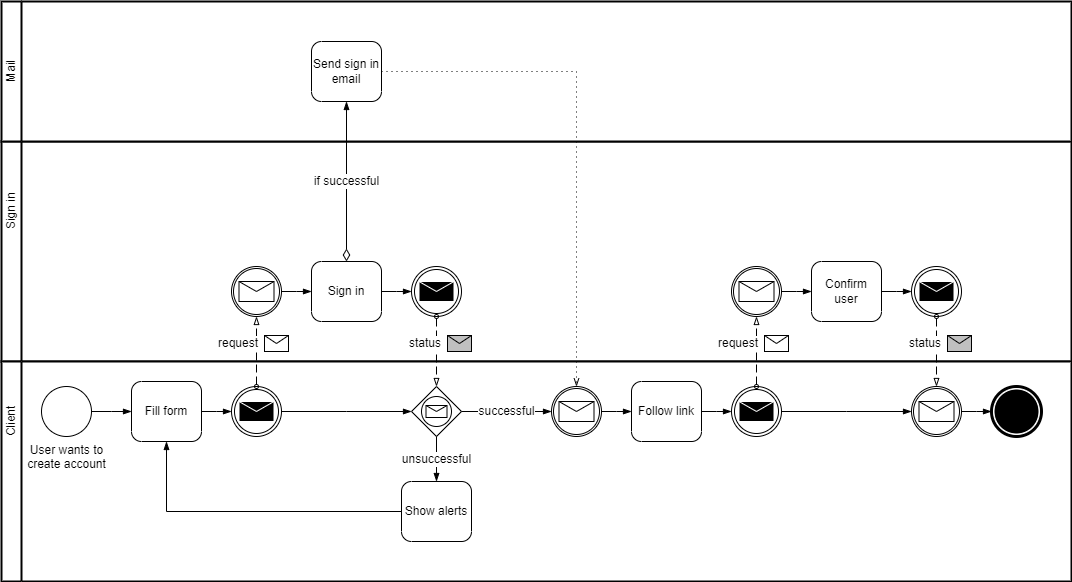

The diagram above was exported from draw.io. Its source (the exported page's mxGraphModel, read from the mxfile embedded in the PNG):
<mxGraphModel dx="1422" dy="794" grid="1" gridSize="10" guides="1" tooltips="1" connect="1" arrows="1" fold="1" page="1" pageScale="1" pageWidth="850" pageHeight="1100" background="none" math="0" shadow="0">
  <root>
    <mxCell id="0" />
    <mxCell id="1" parent="0" />
    <mxCell id="Wz37IrEu_yx1vU0jT2dG-4" value="" style="swimlane;html=1;startSize=20;fontStyle=0;collapsible=0;horizontal=0;swimlaneLine=1;swimlaneFillColor=#ffffff;strokeWidth=2;whiteSpace=wrap;" parent="1" vertex="1">
      <mxGeometry x="320" y="360" width="1070" height="220" as="geometry" />
    </mxCell>
    <UserObject label="Sign in" placeholders="1" name="Variable" id="Wz37IrEu_yx1vU0jT2dG-5">
      <mxCell style="text;html=1;strokeColor=none;fillColor=none;align=center;verticalAlign=middle;whiteSpace=wrap;overflow=hidden;horizontal=0;" parent="Wz37IrEu_yx1vU0jT2dG-4" vertex="1">
        <mxGeometry y="10" width="20" height="120" as="geometry" />
      </mxCell>
    </UserObject>
    <mxCell id="Wz37IrEu_yx1vU0jT2dG-7" value="Sign in" style="points=[[0.25,0,0],[0.5,0,0],[0.75,0,0],[1,0.25,0],[1,0.5,0],[1,0.75,0],[0.75,1,0],[0.5,1,0],[0.25,1,0],[0,0.75,0],[0,0.5,0],[0,0.25,0]];shape=mxgraph.bpmn.task;whiteSpace=wrap;rectStyle=rounded;size=10;html=1;taskMarker=abstract;" parent="Wz37IrEu_yx1vU0jT2dG-4" vertex="1">
      <mxGeometry x="310" y="120" width="70" height="60" as="geometry" />
    </mxCell>
    <mxCell id="W7hmfETyRTECOzkHpTu9-9" value="" style="points=[[0.145,0.145,0],[0.5,0,0],[0.855,0.145,0],[1,0.5,0],[0.855,0.855,0],[0.5,1,0],[0.145,0.855,0],[0,0.5,0]];shape=mxgraph.bpmn.event;html=1;verticalLabelPosition=bottom;labelBackgroundColor=#ffffff;verticalAlign=top;align=center;perimeter=ellipsePerimeter;outlineConnect=0;aspect=fixed;outline=throwing;symbol=message;" parent="Wz37IrEu_yx1vU0jT2dG-4" vertex="1">
      <mxGeometry x="410" y="125" width="50" height="50" as="geometry" />
    </mxCell>
    <mxCell id="W7hmfETyRTECOzkHpTu9-3" value="" style="points=[[0.145,0.145,0],[0.5,0,0],[0.855,0.145,0],[1,0.5,0],[0.855,0.855,0],[0.5,1,0],[0.145,0.855,0],[0,0.5,0]];shape=mxgraph.bpmn.event;html=1;verticalLabelPosition=bottom;labelBackgroundColor=#ffffff;verticalAlign=top;align=center;perimeter=ellipsePerimeter;outlineConnect=0;aspect=fixed;outline=catching;symbol=message;" parent="Wz37IrEu_yx1vU0jT2dG-4" vertex="1">
      <mxGeometry x="230" y="125" width="50" height="50" as="geometry" />
    </mxCell>
    <mxCell id="W7hmfETyRTECOzkHpTu9-7" value="" style="edgeStyle=elbowEdgeStyle;fontSize=12;html=1;endArrow=blockThin;endFill=1;rounded=0;exitX=1;exitY=0.5;exitDx=0;exitDy=0;exitPerimeter=0;entryX=0;entryY=0.5;entryDx=0;entryDy=0;entryPerimeter=0;" parent="Wz37IrEu_yx1vU0jT2dG-4" source="W7hmfETyRTECOzkHpTu9-3" target="Wz37IrEu_yx1vU0jT2dG-7" edge="1">
      <mxGeometry width="160" relative="1" as="geometry">
        <mxPoint x="210" y="365" as="sourcePoint" />
        <mxPoint x="310" y="315" as="targetPoint" />
      </mxGeometry>
    </mxCell>
    <mxCell id="gCgvM8TT7wRPpb1YTTEh-4" value="" style="edgeStyle=elbowEdgeStyle;fontSize=12;html=1;endArrow=blockThin;endFill=1;rounded=0;exitX=1;exitY=0.5;exitDx=0;exitDy=0;exitPerimeter=0;entryX=0;entryY=0.5;entryDx=0;entryDy=0;entryPerimeter=0;" edge="1" parent="Wz37IrEu_yx1vU0jT2dG-4" source="Wz37IrEu_yx1vU0jT2dG-7" target="W7hmfETyRTECOzkHpTu9-9">
      <mxGeometry width="160" relative="1" as="geometry">
        <mxPoint x="450" y="150" as="sourcePoint" />
        <mxPoint x="410" y="160" as="targetPoint" />
      </mxGeometry>
    </mxCell>
    <mxCell id="gCgvM8TT7wRPpb1YTTEh-16" value="" style="points=[[0.145,0.145,0],[0.5,0,0],[0.855,0.145,0],[1,0.5,0],[0.855,0.855,0],[0.5,1,0],[0.145,0.855,0],[0,0.5,0]];shape=mxgraph.bpmn.event;html=1;verticalLabelPosition=bottom;labelBackgroundColor=#ffffff;verticalAlign=top;align=center;perimeter=ellipsePerimeter;outlineConnect=0;aspect=fixed;outline=catching;symbol=message;" vertex="1" parent="Wz37IrEu_yx1vU0jT2dG-4">
      <mxGeometry x="730" y="125" width="50" height="50" as="geometry" />
    </mxCell>
    <mxCell id="gCgvM8TT7wRPpb1YTTEh-19" value="Confirm user" style="points=[[0.25,0,0],[0.5,0,0],[0.75,0,0],[1,0.25,0],[1,0.5,0],[1,0.75,0],[0.75,1,0],[0.5,1,0],[0.25,1,0],[0,0.75,0],[0,0.5,0],[0,0.25,0]];shape=mxgraph.bpmn.task;whiteSpace=wrap;rectStyle=rounded;size=10;html=1;taskMarker=abstract;" vertex="1" parent="Wz37IrEu_yx1vU0jT2dG-4">
      <mxGeometry x="810" y="120" width="70" height="60" as="geometry" />
    </mxCell>
    <mxCell id="gCgvM8TT7wRPpb1YTTEh-20" value="" style="edgeStyle=elbowEdgeStyle;fontSize=12;html=1;endArrow=blockThin;endFill=1;rounded=0;exitX=1;exitY=0.5;exitDx=0;exitDy=0;exitPerimeter=0;entryX=0;entryY=0.5;entryDx=0;entryDy=0;entryPerimeter=0;" edge="1" parent="Wz37IrEu_yx1vU0jT2dG-4" source="gCgvM8TT7wRPpb1YTTEh-16" target="gCgvM8TT7wRPpb1YTTEh-19">
      <mxGeometry width="160" relative="1" as="geometry">
        <mxPoint x="180" y="160" as="sourcePoint" />
        <mxPoint x="210" y="160" as="targetPoint" />
      </mxGeometry>
    </mxCell>
    <mxCell id="gCgvM8TT7wRPpb1YTTEh-21" value="" style="points=[[0.145,0.145,0],[0.5,0,0],[0.855,0.145,0],[1,0.5,0],[0.855,0.855,0],[0.5,1,0],[0.145,0.855,0],[0,0.5,0]];shape=mxgraph.bpmn.event;html=1;verticalLabelPosition=bottom;labelBackgroundColor=#ffffff;verticalAlign=top;align=center;perimeter=ellipsePerimeter;outlineConnect=0;aspect=fixed;outline=throwing;symbol=message;" vertex="1" parent="Wz37IrEu_yx1vU0jT2dG-4">
      <mxGeometry x="910" y="125" width="50" height="50" as="geometry" />
    </mxCell>
    <mxCell id="gCgvM8TT7wRPpb1YTTEh-22" value="" style="points=[[0.25,0.25,0],[0.5,0,0],[0.75,0.25,0],[1,0.5,0],[0.75,0.75,0],[0.5,1,0],[0.25,0.75,0],[0,0.5,0]];shape=mxgraph.bpmn.gateway2;html=1;verticalLabelPosition=bottom;labelBackgroundColor=#ffffff;verticalAlign=top;align=center;perimeter=rhombusPerimeter;outlineConnect=0;outline=standard;symbol=message;" vertex="1" parent="Wz37IrEu_yx1vU0jT2dG-4">
      <mxGeometry x="910" y="250" width="50" height="50" as="geometry" />
    </mxCell>
    <mxCell id="gCgvM8TT7wRPpb1YTTEh-25" value="" style="edgeStyle=elbowEdgeStyle;fontSize=12;html=1;endArrow=blockThin;endFill=1;rounded=0;exitX=1;exitY=0.5;exitDx=0;exitDy=0;exitPerimeter=0;entryX=0;entryY=0.5;entryDx=0;entryDy=0;entryPerimeter=0;" edge="1" parent="Wz37IrEu_yx1vU0jT2dG-4" source="gCgvM8TT7wRPpb1YTTEh-19" target="gCgvM8TT7wRPpb1YTTEh-21">
      <mxGeometry width="160" relative="1" as="geometry">
        <mxPoint x="790" y="160" as="sourcePoint" />
        <mxPoint x="820" y="160" as="targetPoint" />
      </mxGeometry>
    </mxCell>
    <mxCell id="o7r3vDO364HM073NJuBz-1" value="" style="swimlane;html=1;startSize=20;fontStyle=0;collapsible=0;horizontal=0;swimlaneLine=1;swimlaneFillColor=#ffffff;strokeWidth=2;whiteSpace=wrap;" parent="1" vertex="1">
      <mxGeometry x="320" y="580" width="1070" height="220" as="geometry" />
    </mxCell>
    <UserObject label="Client" placeholders="1" name="Variable" id="o7r3vDO364HM073NJuBz-4">
      <mxCell style="text;html=1;strokeColor=none;fillColor=none;align=center;verticalAlign=middle;whiteSpace=wrap;overflow=hidden;horizontal=0;" parent="o7r3vDO364HM073NJuBz-1" vertex="1">
        <mxGeometry y="10" width="20" height="100" as="geometry" />
      </mxCell>
    </UserObject>
    <mxCell id="Wz37IrEu_yx1vU0jT2dG-1" value="User wants to&lt;br&gt;create account" style="points=[[0.145,0.145,0],[0.5,0,0],[0.855,0.145,0],[1,0.5,0],[0.855,0.855,0],[0.5,1,0],[0.145,0.855,0],[0,0.5,0]];shape=mxgraph.bpmn.event;html=1;verticalLabelPosition=bottom;labelBackgroundColor=#ffffff;verticalAlign=top;align=center;perimeter=ellipsePerimeter;outlineConnect=0;aspect=fixed;outline=standard;symbol=general;" parent="o7r3vDO364HM073NJuBz-1" vertex="1">
      <mxGeometry x="40" y="25" width="50" height="50" as="geometry" />
    </mxCell>
    <mxCell id="Wz37IrEu_yx1vU0jT2dG-2" value="Fill form" style="points=[[0.25,0,0],[0.5,0,0],[0.75,0,0],[1,0.25,0],[1,0.5,0],[1,0.75,0],[0.75,1,0],[0.5,1,0],[0.25,1,0],[0,0.75,0],[0,0.5,0],[0,0.25,0]];shape=mxgraph.bpmn.task;whiteSpace=wrap;rectStyle=rounded;size=10;html=1;taskMarker=abstract;" parent="o7r3vDO364HM073NJuBz-1" vertex="1">
      <mxGeometry x="130" y="20" width="70" height="60" as="geometry" />
    </mxCell>
    <mxCell id="Wz37IrEu_yx1vU0jT2dG-3" value="" style="edgeStyle=elbowEdgeStyle;fontSize=12;html=1;endArrow=blockThin;endFill=1;rounded=0;exitX=1;exitY=0.5;exitDx=0;exitDy=0;exitPerimeter=0;entryX=0;entryY=0.5;entryDx=0;entryDy=0;entryPerimeter=0;" parent="o7r3vDO364HM073NJuBz-1" source="Wz37IrEu_yx1vU0jT2dG-1" target="Wz37IrEu_yx1vU0jT2dG-2" edge="1">
      <mxGeometry width="160" relative="1" as="geometry">
        <mxPoint x="210" y="-120" as="sourcePoint" />
        <mxPoint x="370" y="-120" as="targetPoint" />
      </mxGeometry>
    </mxCell>
    <mxCell id="Wz37IrEu_yx1vU0jT2dG-18" value="Show alerts" style="points=[[0.25,0,0],[0.5,0,0],[0.75,0,0],[1,0.25,0],[1,0.5,0],[1,0.75,0],[0.75,1,0],[0.5,1,0],[0.25,1,0],[0,0.75,0],[0,0.5,0],[0,0.25,0]];shape=mxgraph.bpmn.task;whiteSpace=wrap;rectStyle=rounded;size=10;html=1;taskMarker=abstract;" parent="o7r3vDO364HM073NJuBz-1" vertex="1">
      <mxGeometry x="400" y="120" width="70" height="60" as="geometry" />
    </mxCell>
    <mxCell id="W7hmfETyRTECOzkHpTu9-2" value="" style="points=[[0.145,0.145,0],[0.5,0,0],[0.855,0.145,0],[1,0.5,0],[0.855,0.855,0],[0.5,1,0],[0.145,0.855,0],[0,0.5,0]];shape=mxgraph.bpmn.event;html=1;verticalLabelPosition=bottom;labelBackgroundColor=#ffffff;verticalAlign=top;align=center;perimeter=ellipsePerimeter;outlineConnect=0;aspect=fixed;outline=throwing;symbol=message;" parent="o7r3vDO364HM073NJuBz-1" vertex="1">
      <mxGeometry x="230" y="25" width="50" height="50" as="geometry" />
    </mxCell>
    <mxCell id="W7hmfETyRTECOzkHpTu9-6" value="" style="edgeStyle=elbowEdgeStyle;fontSize=12;html=1;endArrow=blockThin;endFill=1;rounded=0;exitX=1;exitY=0.5;exitDx=0;exitDy=0;exitPerimeter=0;entryX=0;entryY=0.5;entryDx=0;entryDy=0;entryPerimeter=0;" parent="o7r3vDO364HM073NJuBz-1" source="Wz37IrEu_yx1vU0jT2dG-2" target="W7hmfETyRTECOzkHpTu9-2" edge="1">
      <mxGeometry width="160" relative="1" as="geometry">
        <mxPoint x="100" y="60" as="sourcePoint" />
        <mxPoint x="140" y="60" as="targetPoint" />
      </mxGeometry>
    </mxCell>
    <mxCell id="W7hmfETyRTECOzkHpTu9-8" value="" style="points=[[0.25,0.25,0],[0.5,0,0],[0.75,0.25,0],[1,0.5,0],[0.75,0.75,0],[0.5,1,0],[0.25,0.75,0],[0,0.5,0]];shape=mxgraph.bpmn.gateway2;html=1;verticalLabelPosition=bottom;labelBackgroundColor=#ffffff;verticalAlign=top;align=center;perimeter=rhombusPerimeter;outlineConnect=0;outline=standard;symbol=message;" parent="o7r3vDO364HM073NJuBz-1" vertex="1">
      <mxGeometry x="410" y="25" width="50" height="50" as="geometry" />
    </mxCell>
    <mxCell id="gCgvM8TT7wRPpb1YTTEh-1" value="unsuccessful" style="edgeStyle=elbowEdgeStyle;fontSize=12;html=1;endArrow=blockThin;endFill=1;rounded=0;exitX=0.5;exitY=1;exitDx=0;exitDy=0;exitPerimeter=0;entryX=0.5;entryY=0;entryDx=0;entryDy=0;entryPerimeter=0;" edge="1" parent="o7r3vDO364HM073NJuBz-1" source="W7hmfETyRTECOzkHpTu9-8" target="Wz37IrEu_yx1vU0jT2dG-18">
      <mxGeometry width="160" relative="1" as="geometry">
        <mxPoint x="110" y="60" as="sourcePoint" />
        <mxPoint x="150" y="60" as="targetPoint" />
      </mxGeometry>
    </mxCell>
    <mxCell id="gCgvM8TT7wRPpb1YTTEh-2" value="" style="edgeStyle=elbowEdgeStyle;fontSize=12;html=1;endArrow=blockThin;endFill=1;rounded=0;exitX=0;exitY=0.5;exitDx=0;exitDy=0;exitPerimeter=0;entryX=0.5;entryY=1;entryDx=0;entryDy=0;entryPerimeter=0;" edge="1" parent="o7r3vDO364HM073NJuBz-1" source="Wz37IrEu_yx1vU0jT2dG-18" target="Wz37IrEu_yx1vU0jT2dG-2">
      <mxGeometry width="160" relative="1" as="geometry">
        <mxPoint x="100" y="60" as="sourcePoint" />
        <mxPoint x="140" y="60" as="targetPoint" />
        <Array as="points">
          <mxPoint x="165" y="110" />
        </Array>
      </mxGeometry>
    </mxCell>
    <mxCell id="Wz37IrEu_yx1vU0jT2dG-28" value="successful" style="edgeStyle=elbowEdgeStyle;fontSize=12;html=1;endArrow=blockThin;endFill=1;rounded=0;exitX=1;exitY=0.5;exitDx=0;exitDy=0;exitPerimeter=0;entryX=0;entryY=0.5;entryDx=0;entryDy=0;entryPerimeter=0;" parent="o7r3vDO364HM073NJuBz-1" target="gCgvM8TT7wRPpb1YTTEh-9" edge="1" source="W7hmfETyRTECOzkHpTu9-8">
      <mxGeometry width="160" relative="1" as="geometry">
        <mxPoint x="525" y="20" as="sourcePoint" />
        <mxPoint x="550" y="55" as="targetPoint" />
      </mxGeometry>
    </mxCell>
    <mxCell id="gCgvM8TT7wRPpb1YTTEh-9" value="" style="points=[[0.145,0.145,0],[0.5,0,0],[0.855,0.145,0],[1,0.5,0],[0.855,0.855,0],[0.5,1,0],[0.145,0.855,0],[0,0.5,0]];shape=mxgraph.bpmn.event;html=1;verticalLabelPosition=bottom;labelBackgroundColor=#ffffff;verticalAlign=top;align=center;perimeter=ellipsePerimeter;outlineConnect=0;aspect=fixed;outline=catching;symbol=message;" vertex="1" parent="o7r3vDO364HM073NJuBz-1">
      <mxGeometry x="550" y="25" width="50" height="50" as="geometry" />
    </mxCell>
    <mxCell id="gCgvM8TT7wRPpb1YTTEh-12" value="Follow link" style="points=[[0.25,0,0],[0.5,0,0],[0.75,0,0],[1,0.25,0],[1,0.5,0],[1,0.75,0],[0.75,1,0],[0.5,1,0],[0.25,1,0],[0,0.75,0],[0,0.5,0],[0,0.25,0]];shape=mxgraph.bpmn.task;whiteSpace=wrap;rectStyle=rounded;size=10;html=1;taskMarker=abstract;" vertex="1" parent="o7r3vDO364HM073NJuBz-1">
      <mxGeometry x="630" y="20" width="70" height="60" as="geometry" />
    </mxCell>
    <mxCell id="gCgvM8TT7wRPpb1YTTEh-13" value="" style="edgeStyle=elbowEdgeStyle;fontSize=12;html=1;endArrow=blockThin;endFill=1;rounded=0;exitX=1;exitY=0.5;exitDx=0;exitDy=0;exitPerimeter=0;entryX=0;entryY=0.5;entryDx=0;entryDy=0;entryPerimeter=0;" edge="1" parent="o7r3vDO364HM073NJuBz-1" source="gCgvM8TT7wRPpb1YTTEh-9" target="gCgvM8TT7wRPpb1YTTEh-12">
      <mxGeometry width="160" relative="1" as="geometry">
        <mxPoint x="520" y="65" as="sourcePoint" />
        <mxPoint x="560" y="65" as="targetPoint" />
      </mxGeometry>
    </mxCell>
    <mxCell id="gCgvM8TT7wRPpb1YTTEh-14" value="" style="points=[[0.145,0.145,0],[0.5,0,0],[0.855,0.145,0],[1,0.5,0],[0.855,0.855,0],[0.5,1,0],[0.145,0.855,0],[0,0.5,0]];shape=mxgraph.bpmn.event;html=1;verticalLabelPosition=bottom;labelBackgroundColor=#ffffff;verticalAlign=top;align=center;perimeter=ellipsePerimeter;outlineConnect=0;aspect=fixed;outline=throwing;symbol=message;" vertex="1" parent="o7r3vDO364HM073NJuBz-1">
      <mxGeometry x="730" y="25" width="50" height="50" as="geometry" />
    </mxCell>
    <mxCell id="gCgvM8TT7wRPpb1YTTEh-15" value="" style="edgeStyle=elbowEdgeStyle;fontSize=12;html=1;endArrow=blockThin;endFill=1;rounded=0;exitX=1;exitY=0.5;exitDx=0;exitDy=0;exitPerimeter=0;entryX=0;entryY=0.5;entryDx=0;entryDy=0;entryPerimeter=0;" edge="1" parent="o7r3vDO364HM073NJuBz-1" source="gCgvM8TT7wRPpb1YTTEh-12" target="gCgvM8TT7wRPpb1YTTEh-14">
      <mxGeometry width="160" relative="1" as="geometry">
        <mxPoint x="610" y="65" as="sourcePoint" />
        <mxPoint x="640" y="65" as="targetPoint" />
      </mxGeometry>
    </mxCell>
    <mxCell id="gCgvM8TT7wRPpb1YTTEh-26" value="" style="points=[[0.145,0.145,0],[0.5,0,0],[0.855,0.145,0],[1,0.5,0],[0.855,0.855,0],[0.5,1,0],[0.145,0.855,0],[0,0.5,0]];shape=mxgraph.bpmn.event;html=1;verticalLabelPosition=bottom;labelBackgroundColor=#ffffff;verticalAlign=top;align=center;perimeter=ellipsePerimeter;outlineConnect=0;aspect=fixed;outline=catching;symbol=message;" vertex="1" parent="o7r3vDO364HM073NJuBz-1">
      <mxGeometry x="910" y="25" width="50" height="50" as="geometry" />
    </mxCell>
    <mxCell id="gCgvM8TT7wRPpb1YTTEh-27" value="" style="edgeStyle=elbowEdgeStyle;fontSize=12;html=1;endArrow=blockThin;endFill=1;rounded=0;exitX=1;exitY=0.5;exitDx=0;exitDy=0;exitPerimeter=0;entryX=0;entryY=0.5;entryDx=0;entryDy=0;entryPerimeter=0;" edge="1" parent="o7r3vDO364HM073NJuBz-1" source="gCgvM8TT7wRPpb1YTTEh-14" target="gCgvM8TT7wRPpb1YTTEh-26">
      <mxGeometry width="160" relative="1" as="geometry">
        <mxPoint x="710" y="65" as="sourcePoint" />
        <mxPoint x="740" y="65" as="targetPoint" />
      </mxGeometry>
    </mxCell>
    <mxCell id="gCgvM8TT7wRPpb1YTTEh-28" value="" style="edgeStyle=elbowEdgeStyle;fontSize=12;html=1;endArrow=blockThin;endFill=1;rounded=0;exitX=1;exitY=0.5;exitDx=0;exitDy=0;exitPerimeter=0;entryX=0;entryY=0.5;entryDx=0;entryDy=0;entryPerimeter=0;" edge="1" parent="o7r3vDO364HM073NJuBz-1" source="W7hmfETyRTECOzkHpTu9-2" target="W7hmfETyRTECOzkHpTu9-8">
      <mxGeometry width="160" relative="1" as="geometry">
        <mxPoint x="210" y="60" as="sourcePoint" />
        <mxPoint x="240" y="60" as="targetPoint" />
      </mxGeometry>
    </mxCell>
    <mxCell id="gCgvM8TT7wRPpb1YTTEh-30" value="" style="points=[[0.145,0.145,0],[0.5,0,0],[0.855,0.145,0],[1,0.5,0],[0.855,0.855,0],[0.5,1,0],[0.145,0.855,0],[0,0.5,0]];shape=mxgraph.bpmn.event;html=1;verticalLabelPosition=bottom;labelBackgroundColor=#ffffff;verticalAlign=top;align=center;perimeter=ellipsePerimeter;outlineConnect=0;aspect=fixed;outline=end;symbol=terminate;" vertex="1" parent="o7r3vDO364HM073NJuBz-1">
      <mxGeometry x="990" y="25" width="50" height="50" as="geometry" />
    </mxCell>
    <mxCell id="gCgvM8TT7wRPpb1YTTEh-31" value="" style="edgeStyle=elbowEdgeStyle;fontSize=12;html=1;endArrow=blockThin;endFill=1;rounded=0;exitX=1;exitY=0.5;exitDx=0;exitDy=0;exitPerimeter=0;entryX=0;entryY=0.5;entryDx=0;entryDy=0;entryPerimeter=0;" edge="1" parent="o7r3vDO364HM073NJuBz-1" source="gCgvM8TT7wRPpb1YTTEh-26" target="gCgvM8TT7wRPpb1YTTEh-30">
      <mxGeometry width="160" relative="1" as="geometry">
        <mxPoint x="710" y="60" as="sourcePoint" />
        <mxPoint x="740" y="60" as="targetPoint" />
      </mxGeometry>
    </mxCell>
    <mxCell id="Wz37IrEu_yx1vU0jT2dG-21" value="" style="swimlane;html=1;startSize=20;fontStyle=0;collapsible=0;horizontal=0;swimlaneLine=1;swimlaneFillColor=#ffffff;strokeWidth=2;whiteSpace=wrap;" parent="1" vertex="1">
      <mxGeometry x="320" y="220" width="1070" height="140" as="geometry" />
    </mxCell>
    <UserObject label="Mail" placeholders="1" name="Variable" id="Wz37IrEu_yx1vU0jT2dG-22">
      <mxCell style="text;html=1;strokeColor=none;fillColor=none;align=center;verticalAlign=middle;whiteSpace=wrap;overflow=hidden;horizontal=0;" parent="Wz37IrEu_yx1vU0jT2dG-21" vertex="1">
        <mxGeometry y="10" width="20" height="120" as="geometry" />
      </mxCell>
    </UserObject>
    <mxCell id="Wz37IrEu_yx1vU0jT2dG-23" value="Send sign in&lt;br&gt;email" style="points=[[0.25,0,0],[0.5,0,0],[0.75,0,0],[1,0.25,0],[1,0.5,0],[1,0.75,0],[0.75,1,0],[0.5,1,0],[0.25,1,0],[0,0.75,0],[0,0.5,0],[0,0.25,0]];shape=mxgraph.bpmn.task;whiteSpace=wrap;rectStyle=rounded;size=10;html=1;taskMarker=abstract;" parent="Wz37IrEu_yx1vU0jT2dG-21" vertex="1">
      <mxGeometry x="310" y="40" width="70" height="60" as="geometry" />
    </mxCell>
    <mxCell id="W7hmfETyRTECOzkHpTu9-10" value="" style="endArrow=blockThin;html=1;labelPosition=left;verticalLabelPosition=middle;align=right;verticalAlign=middle;dashed=1;dashPattern=8 4;endFill=0;startArrow=oval;startFill=0;endSize=6;startSize=4;rounded=0;exitX=0.5;exitY=1;exitDx=0;exitDy=0;exitPerimeter=0;entryX=0.5;entryY=0;entryDx=0;entryDy=0;entryPerimeter=0;" parent="1" source="W7hmfETyRTECOzkHpTu9-9" target="W7hmfETyRTECOzkHpTu9-8" edge="1">
      <mxGeometry relative="1" as="geometry">
        <mxPoint x="560" y="495" as="sourcePoint" />
        <mxPoint x="720" y="495" as="targetPoint" />
      </mxGeometry>
    </mxCell>
    <mxCell id="W7hmfETyRTECOzkHpTu9-11" value="status" style="shape=message;html=1;outlineConnect=0;labelPosition=left;verticalLabelPosition=middle;align=right;verticalAlign=middle;spacingRight=5;labelBackgroundColor=#ffffff;fillColor=#C0C0C0;" parent="W7hmfETyRTECOzkHpTu9-10" vertex="1">
      <mxGeometry width="24" height="16" relative="1" as="geometry">
        <mxPoint x="11" y="-16" as="offset" />
      </mxGeometry>
    </mxCell>
    <mxCell id="W7hmfETyRTECOzkHpTu9-4" value="" style="endArrow=blockThin;html=1;labelPosition=left;verticalLabelPosition=middle;align=right;verticalAlign=middle;dashed=1;dashPattern=8 4;endFill=0;startArrow=oval;startFill=0;endSize=6;startSize=4;rounded=0;exitX=0.5;exitY=0;exitDx=0;exitDy=0;exitPerimeter=0;entryX=0.5;entryY=1;entryDx=0;entryDy=0;entryPerimeter=0;" parent="1" source="W7hmfETyRTECOzkHpTu9-2" target="W7hmfETyRTECOzkHpTu9-3" edge="1">
      <mxGeometry relative="1" as="geometry">
        <mxPoint x="600" y="735" as="sourcePoint" />
        <mxPoint x="760" y="735" as="targetPoint" />
      </mxGeometry>
    </mxCell>
    <mxCell id="W7hmfETyRTECOzkHpTu9-5" value="request" style="shape=message;html=1;outlineConnect=0;labelPosition=left;verticalLabelPosition=middle;align=right;verticalAlign=middle;spacingRight=5;labelBackgroundColor=#ffffff;" parent="W7hmfETyRTECOzkHpTu9-4" vertex="1">
      <mxGeometry width="24" height="16" relative="1" as="geometry">
        <mxPoint x="8" y="-16" as="offset" />
      </mxGeometry>
    </mxCell>
    <mxCell id="gCgvM8TT7wRPpb1YTTEh-6" value="if successful" style="edgeStyle=elbowEdgeStyle;fontSize=12;html=1;endArrow=blockThin;endFill=1;startArrow=diamondThin;startFill=0;endSize=6;startSize=10;rounded=0;exitX=0.5;exitY=0;exitDx=0;exitDy=0;exitPerimeter=0;entryX=0.5;entryY=1;entryDx=0;entryDy=0;entryPerimeter=0;" edge="1" parent="1" source="Wz37IrEu_yx1vU0jT2dG-7" target="Wz37IrEu_yx1vU0jT2dG-23">
      <mxGeometry width="160" relative="1" as="geometry">
        <mxPoint x="640" y="510" as="sourcePoint" />
        <mxPoint x="800" y="510" as="targetPoint" />
      </mxGeometry>
    </mxCell>
    <mxCell id="gCgvM8TT7wRPpb1YTTEh-10" value="" style="edgeStyle=elbowEdgeStyle;fontSize=12;html=1;endFill=0;startFill=0;endSize=6;startSize=6;dashed=1;dashPattern=1 4;endArrow=openThin;startArrow=none;rounded=0;exitX=1;exitY=0.5;exitDx=0;exitDy=0;exitPerimeter=0;entryX=0.5;entryY=0;entryDx=0;entryDy=0;entryPerimeter=0;" edge="1" parent="1" source="Wz37IrEu_yx1vU0jT2dG-23" target="gCgvM8TT7wRPpb1YTTEh-9">
      <mxGeometry width="160" relative="1" as="geometry">
        <mxPoint x="790" y="400" as="sourcePoint" />
        <mxPoint x="950" y="400" as="targetPoint" />
        <Array as="points">
          <mxPoint x="895" y="500" />
          <mxPoint x="890" y="500" />
          <mxPoint x="1005" y="500" />
        </Array>
      </mxGeometry>
    </mxCell>
    <mxCell id="gCgvM8TT7wRPpb1YTTEh-17" value="" style="endArrow=blockThin;html=1;labelPosition=left;verticalLabelPosition=middle;align=right;verticalAlign=middle;dashed=1;dashPattern=8 4;endFill=0;startArrow=oval;startFill=0;endSize=6;startSize=4;rounded=0;exitX=0.5;exitY=0;exitDx=0;exitDy=0;exitPerimeter=0;entryX=0.5;entryY=1;entryDx=0;entryDy=0;entryPerimeter=0;" edge="1" parent="1" source="gCgvM8TT7wRPpb1YTTEh-14" target="gCgvM8TT7wRPpb1YTTEh-16">
      <mxGeometry relative="1" as="geometry">
        <mxPoint x="475" y="615" as="sourcePoint" />
        <mxPoint x="475" y="545" as="targetPoint" />
      </mxGeometry>
    </mxCell>
    <mxCell id="gCgvM8TT7wRPpb1YTTEh-18" value="request" style="shape=message;html=1;outlineConnect=0;labelPosition=left;verticalLabelPosition=middle;align=right;verticalAlign=middle;spacingRight=5;labelBackgroundColor=#ffffff;" vertex="1" parent="gCgvM8TT7wRPpb1YTTEh-17">
      <mxGeometry width="24" height="16" relative="1" as="geometry">
        <mxPoint x="8" y="-16" as="offset" />
      </mxGeometry>
    </mxCell>
    <mxCell id="gCgvM8TT7wRPpb1YTTEh-23" value="" style="endArrow=blockThin;html=1;labelPosition=left;verticalLabelPosition=middle;align=right;verticalAlign=middle;dashed=1;dashPattern=8 4;endFill=0;startArrow=oval;startFill=0;endSize=6;startSize=4;rounded=0;exitX=0.5;exitY=1;exitDx=0;exitDy=0;exitPerimeter=0;entryX=0.5;entryY=0;entryDx=0;entryDy=0;entryPerimeter=0;" edge="1" parent="1" source="gCgvM8TT7wRPpb1YTTEh-21" target="gCgvM8TT7wRPpb1YTTEh-26">
      <mxGeometry relative="1" as="geometry">
        <mxPoint x="1060" y="495" as="sourcePoint" />
        <mxPoint x="1220" y="495" as="targetPoint" />
      </mxGeometry>
    </mxCell>
    <mxCell id="gCgvM8TT7wRPpb1YTTEh-24" value="status" style="shape=message;html=1;outlineConnect=0;labelPosition=left;verticalLabelPosition=middle;align=right;verticalAlign=middle;spacingRight=5;labelBackgroundColor=#ffffff;fillColor=#C0C0C0;" vertex="1" parent="gCgvM8TT7wRPpb1YTTEh-23">
      <mxGeometry width="24" height="16" relative="1" as="geometry">
        <mxPoint x="11" y="-16" as="offset" />
      </mxGeometry>
    </mxCell>
  </root>
</mxGraphModel>